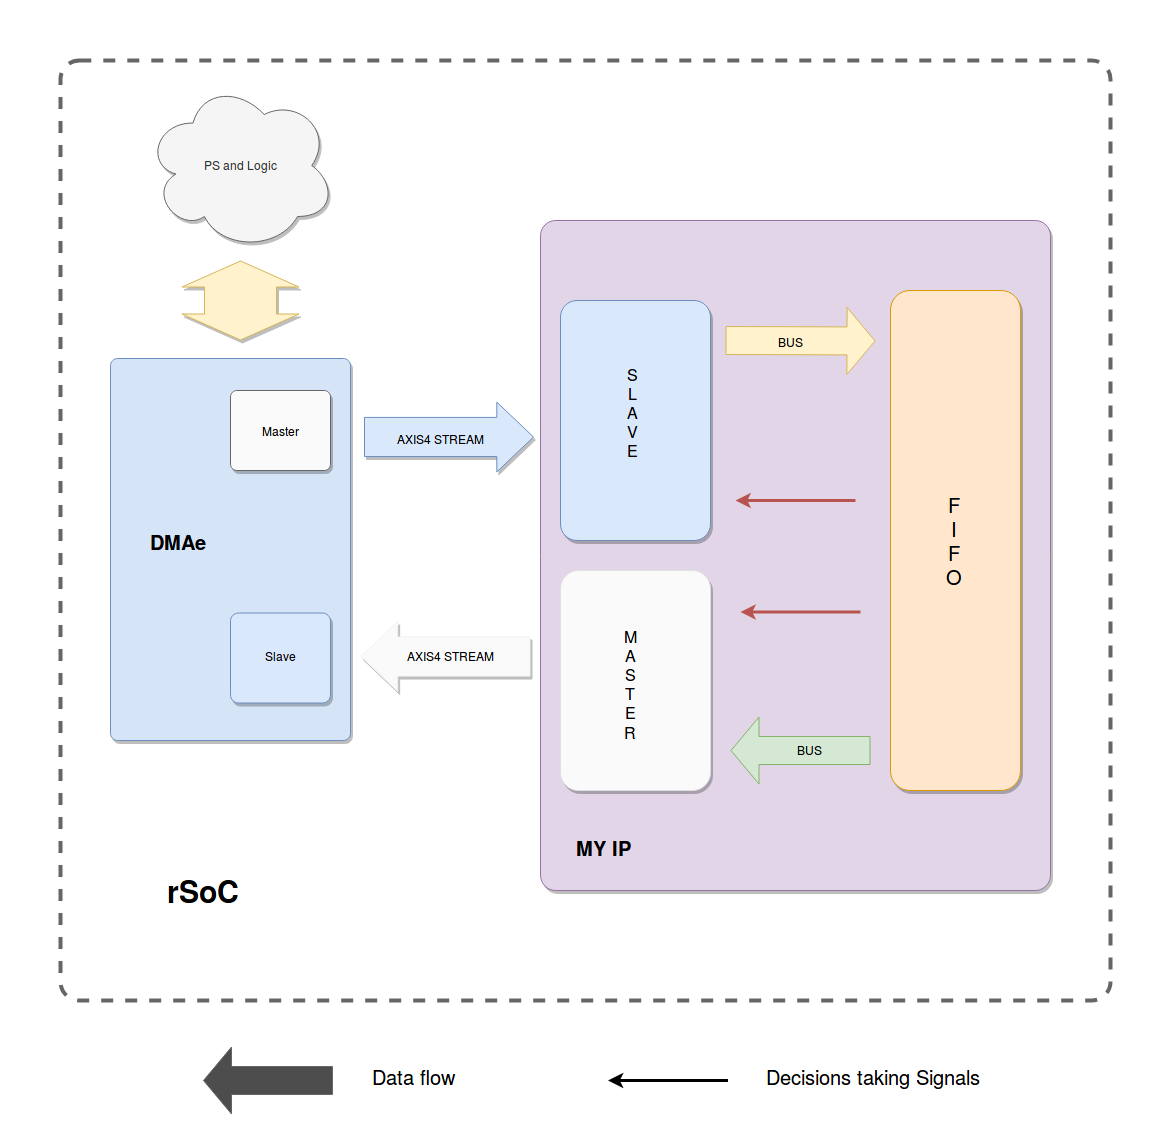

The diagram above was exported from draw.io. Its source (the exported page's mxGraphModel, read from the mxfile embedded in the PNG):
<mxGraphModel dx="2393" dy="2025" grid="1" gridSize="10" guides="1" tooltips="1" connect="1" arrows="1" fold="1" page="1" pageScale="1" pageWidth="850" pageHeight="1100" math="0" shadow="0">
  <root>
    <mxCell id="0" />
    <mxCell id="1" parent="0" />
    <mxCell id="Lwko6zt1dme_svS_PfAa-1" value="" style="rounded=0;whiteSpace=wrap;html=1;strokeColor=none;" parent="1" vertex="1">
      <mxGeometry x="10" y="-210" width="1173" height="1129" as="geometry" />
    </mxCell>
    <mxCell id="_wxSskA8OERK2suxG6_4-1" value="" style="rounded=1;whiteSpace=wrap;html=1;dashed=1;strokeColor=#666666;strokeWidth=4;perimeterSpacing=3;shadow=0;arcSize=2;" parent="1" vertex="1">
      <mxGeometry x="70" y="-150" width="1050" height="940" as="geometry" />
    </mxCell>
    <mxCell id="Lwko6zt1dme_svS_PfAa-60" value="" style="rounded=1;whiteSpace=wrap;html=1;shadow=1;glass=0;comic=0;fillColor=#e1d5e7;strokeColor=#9673a6;arcSize=3;" parent="1" vertex="1">
      <mxGeometry x="550" y="10" width="510" height="670" as="geometry" />
    </mxCell>
    <mxCell id="Lwko6zt1dme_svS_PfAa-57" value="" style="rounded=1;whiteSpace=wrap;html=1;shadow=1;glass=0;comic=0;fillColor=#D6E4F7;strokeColor=#6c8ebf;arcSize=3;" parent="1" vertex="1">
      <mxGeometry x="120" y="148" width="240" height="382" as="geometry" />
    </mxCell>
    <mxCell id="Lwko6zt1dme_svS_PfAa-43" value="" style="shape=flexArrow;endArrow=classic;html=1;endWidth=29.583333333333336;endSize=11.891666666666667;width=39.16666666666667;fillColor=#dae8fc;strokeColor=#6c8ebf;shadow=1;" parent="1" edge="1">
      <mxGeometry width="50" height="50" relative="1" as="geometry">
        <mxPoint x="373.5" y="226.5" as="sourcePoint" />
        <mxPoint x="543.5" y="226.5" as="targetPoint" />
      </mxGeometry>
    </mxCell>
    <mxCell id="Lwko6zt1dme_svS_PfAa-5" value="" style="rounded=1;whiteSpace=wrap;html=1;fillColor=#dae8fc;strokeColor=#6c8ebf;glass=0;shadow=1;arcSize=11;flipV=0;direction=south;" parent="1" vertex="1">
      <mxGeometry x="570" y="90" width="150" height="240" as="geometry" />
    </mxCell>
    <mxCell id="Lwko6zt1dme_svS_PfAa-20" value="&lt;div style=&quot;font-size: 16px&quot;&gt;&lt;font style=&quot;font-size: 16px&quot;&gt;S&lt;/font&gt;&lt;/div&gt;&lt;div style=&quot;font-size: 16px&quot;&gt;&lt;font style=&quot;font-size: 16px&quot;&gt;L&lt;/font&gt;&lt;/div&gt;&lt;div style=&quot;font-size: 16px&quot;&gt;&lt;font style=&quot;font-size: 16px&quot;&gt;A&lt;/font&gt;&lt;/div&gt;&lt;div style=&quot;font-size: 16px&quot;&gt;&lt;font style=&quot;font-size: 16px&quot;&gt;V&lt;/font&gt;&lt;/div&gt;&lt;div style=&quot;font-size: 16px&quot;&gt;&lt;font style=&quot;font-size: 16px&quot;&gt;E&lt;br&gt;&lt;/font&gt;&lt;/div&gt;" style="text;html=1;strokeColor=none;fillColor=none;align=center;verticalAlign=middle;whiteSpace=wrap;rounded=0;shadow=1;glass=0;comic=0;" parent="1" vertex="1">
      <mxGeometry x="595" y="183" width="95" height="35" as="geometry" />
    </mxCell>
    <mxCell id="Lwko6zt1dme_svS_PfAa-45" value="AXIS4 STREAM" style="text;html=1;strokeColor=none;fillColor=none;align=center;verticalAlign=middle;whiteSpace=wrap;rounded=0;shadow=1;glass=0;comic=0;" parent="1" vertex="1">
      <mxGeometry x="400" y="217.5" width="100" height="20" as="geometry" />
    </mxCell>
    <mxCell id="Lwko6zt1dme_svS_PfAa-46" value="" style="rounded=1;whiteSpace=wrap;html=1;fillColor=#FAFAFA;strokeColor=#E0E0E0;glass=0;shadow=1;arcSize=12;flipV=0;direction=south;" parent="1" vertex="1">
      <mxGeometry x="570" y="360" width="150" height="220" as="geometry" />
    </mxCell>
    <mxCell id="Lwko6zt1dme_svS_PfAa-47" value="&lt;div style=&quot;font-size: 16px&quot;&gt;&lt;font style=&quot;font-size: 16px&quot;&gt;M&lt;/font&gt;&lt;/div&gt;&lt;div style=&quot;font-size: 16px&quot;&gt;&lt;font style=&quot;font-size: 16px&quot;&gt;A&lt;/font&gt;&lt;/div&gt;&lt;div style=&quot;font-size: 16px&quot;&gt;&lt;font style=&quot;font-size: 16px&quot;&gt;S&lt;/font&gt;&lt;/div&gt;&lt;div style=&quot;font-size: 16px&quot;&gt;&lt;font style=&quot;font-size: 16px&quot;&gt;T&lt;/font&gt;&lt;/div&gt;&lt;div style=&quot;font-size: 16px&quot;&gt;&lt;font style=&quot;font-size: 16px&quot;&gt;E&lt;/font&gt;&lt;/div&gt;&lt;div style=&quot;font-size: 16px&quot;&gt;&lt;font style=&quot;font-size: 16px&quot;&gt;R&lt;br&gt;&lt;/font&gt;&lt;/div&gt;" style="text;html=1;strokeColor=none;fillColor=none;align=center;verticalAlign=middle;whiteSpace=wrap;rounded=0;shadow=1;glass=0;comic=0;" parent="1" vertex="1">
      <mxGeometry x="620" y="455" width="40" height="35" as="geometry" />
    </mxCell>
    <mxCell id="Lwko6zt1dme_svS_PfAa-48" value="" style="shape=flexArrow;endArrow=classic;html=1;endWidth=29.583333333333336;endSize=11.891666666666667;width=39.16666666666667;shadow=1;strokeColor=#F2F2F2;fillColor=#FAFAFA;" parent="1" edge="1">
      <mxGeometry width="50" height="50" relative="1" as="geometry">
        <mxPoint x="540" y="446" as="sourcePoint" />
        <mxPoint x="370" y="446" as="targetPoint" />
      </mxGeometry>
    </mxCell>
    <mxCell id="Lwko6zt1dme_svS_PfAa-49" value="AXIS4 STREAM" style="text;html=1;strokeColor=none;fillColor=none;align=center;verticalAlign=middle;whiteSpace=wrap;rounded=0;shadow=1;glass=0;comic=0;" parent="1" vertex="1">
      <mxGeometry x="410" y="435" width="100" height="20" as="geometry" />
    </mxCell>
    <mxCell id="Lwko6zt1dme_svS_PfAa-52" value="" style="rounded=1;whiteSpace=wrap;html=1;fillColor=#FAFAFA;strokeColor=#666666;glass=0;shadow=1;arcSize=8;flipV=0;direction=south;fontColor=#333333;" parent="1" vertex="1">
      <mxGeometry x="240" y="180" width="100" height="80" as="geometry" />
    </mxCell>
    <mxCell id="Lwko6zt1dme_svS_PfAa-53" value="Master" style="text;html=1;strokeColor=none;fillColor=none;align=center;verticalAlign=middle;whiteSpace=wrap;rounded=0;shadow=1;glass=0;comic=0;" parent="1" vertex="1">
      <mxGeometry x="270" y="202.5" width="40" height="35" as="geometry" />
    </mxCell>
    <mxCell id="Lwko6zt1dme_svS_PfAa-54" value="" style="rounded=1;whiteSpace=wrap;html=1;fillColor=#dae8fc;strokeColor=#6c8ebf;glass=0;shadow=1;arcSize=9;flipV=0;direction=south;" parent="1" vertex="1">
      <mxGeometry x="240" y="402.5" width="100" height="90" as="geometry" />
    </mxCell>
    <mxCell id="Lwko6zt1dme_svS_PfAa-55" value="Slave" style="text;html=1;strokeColor=none;fillColor=none;align=center;verticalAlign=middle;whiteSpace=wrap;rounded=0;shadow=1;glass=0;comic=0;" parent="1" vertex="1">
      <mxGeometry x="270" y="427.5" width="40" height="35" as="geometry" />
    </mxCell>
    <mxCell id="Lwko6zt1dme_svS_PfAa-59" value="&lt;font style=&quot;font-size: 20px&quot;&gt;&lt;b&gt;DMAe&lt;/b&gt;&lt;/font&gt;" style="text;html=1;strokeColor=none;fillColor=none;align=center;verticalAlign=middle;whiteSpace=wrap;rounded=0;shadow=1;glass=0;comic=0;" parent="1" vertex="1">
      <mxGeometry x="145" y="315" width="85" height="31" as="geometry" />
    </mxCell>
    <mxCell id="Lwko6zt1dme_svS_PfAa-61" value="&lt;div style=&quot;font-size: 20px&quot;&gt;&lt;font style=&quot;font-size: 20px&quot;&gt;F&lt;/font&gt;&lt;/div&gt;&lt;div style=&quot;font-size: 20px&quot;&gt;&lt;font style=&quot;font-size: 20px&quot;&gt;I&lt;/font&gt;&lt;/div&gt;&lt;div style=&quot;font-size: 20px&quot;&gt;&lt;font style=&quot;font-size: 20px&quot;&gt;F&lt;/font&gt;&lt;/div&gt;&lt;div style=&quot;font-size: 20px&quot;&gt;&lt;font style=&quot;font-size: 20px&quot;&gt;O&lt;br&gt;&lt;/font&gt;&lt;/div&gt;" style="rounded=1;whiteSpace=wrap;html=1;shadow=1;glass=0;comic=0;strokeColor=#d79b00;fillColor=#ffe6cc;" parent="1" vertex="1">
      <mxGeometry x="900" y="80" width="130" height="500" as="geometry" />
    </mxCell>
    <mxCell id="Lwko6zt1dme_svS_PfAa-63" value="PS and Logic" style="ellipse;shape=cloud;whiteSpace=wrap;html=1;rounded=1;shadow=1;glass=0;comic=0;strokeColor=#666666;fillColor=#f5f5f5;fontColor=#333333;" parent="1" vertex="1">
      <mxGeometry x="155" y="-130" width="190" height="170" as="geometry" />
    </mxCell>
    <mxCell id="Lwko6zt1dme_svS_PfAa-64" value="" style="shape=flexArrow;endArrow=classic;startArrow=classic;html=1;shadow=1;endWidth=44;endSize=8.33;startWidth=44;startSize=8.33;width=72;fillColor=#fff2cc;strokeColor=#d6b656;" parent="1" edge="1">
      <mxGeometry width="50" height="50" relative="1" as="geometry">
        <mxPoint x="250" y="130" as="sourcePoint" />
        <mxPoint x="250" y="50" as="targetPoint" />
      </mxGeometry>
    </mxCell>
    <mxCell id="Lwko6zt1dme_svS_PfAa-65" value="&lt;font style=&quot;font-size: 20px&quot;&gt;&lt;b&gt;MY IP&lt;/b&gt;&lt;/font&gt;" style="text;html=1;strokeColor=none;fillColor=none;align=center;verticalAlign=middle;whiteSpace=wrap;rounded=0;shadow=1;glass=0;comic=0;" parent="1" vertex="1">
      <mxGeometry x="570" y="621" width="85" height="31" as="geometry" />
    </mxCell>
    <mxCell id="_wxSskA8OERK2suxG6_4-3" value="&lt;b&gt;&lt;font style=&quot;font-size: 30px&quot;&gt;rSoC&lt;/font&gt;&lt;/b&gt;" style="text;html=1;strokeColor=none;fillColor=none;align=center;verticalAlign=middle;whiteSpace=wrap;rounded=0;shadow=0;dashed=1;" parent="1" vertex="1">
      <mxGeometry x="135" y="645" width="155" height="70" as="geometry" />
    </mxCell>
    <mxCell id="gWZejeWMK7SIgfZ7H_wt-2" value="" style="shape=flexArrow;endArrow=classic;html=1;endWidth=38;endSize=9;width=28;fillColor=#fff2cc;strokeColor=#d6b656;" edge="1" parent="1">
      <mxGeometry width="50" height="50" relative="1" as="geometry">
        <mxPoint x="735" y="130" as="sourcePoint" />
        <mxPoint x="885" y="130.5" as="targetPoint" />
      </mxGeometry>
    </mxCell>
    <mxCell id="gWZejeWMK7SIgfZ7H_wt-18" value="BUS" style="text;html=1;resizable=0;points=[];align=center;verticalAlign=middle;labelBackgroundColor=none;" vertex="1" connectable="0" parent="gWZejeWMK7SIgfZ7H_wt-2">
      <mxGeometry x="-0.1557" y="3" relative="1" as="geometry">
        <mxPoint x="1.5" y="3" as="offset" />
      </mxGeometry>
    </mxCell>
    <mxCell id="gWZejeWMK7SIgfZ7H_wt-3" value="" style="shape=flexArrow;endArrow=classic;html=1;endWidth=38;endSize=9;width=28;fillColor=#d5e8d4;strokeColor=#82b366;" edge="1" parent="1">
      <mxGeometry width="50" height="50" relative="1" as="geometry">
        <mxPoint x="880" y="540" as="sourcePoint" />
        <mxPoint x="740" y="540" as="targetPoint" />
      </mxGeometry>
    </mxCell>
    <mxCell id="gWZejeWMK7SIgfZ7H_wt-5" value="" style="endArrow=classic;html=1;strokeWidth=3;fillColor=#f8cecc;strokeColor=#b85450;" edge="1" parent="1">
      <mxGeometry width="50" height="50" relative="1" as="geometry">
        <mxPoint x="865" y="290" as="sourcePoint" />
        <mxPoint x="745" y="290" as="targetPoint" />
      </mxGeometry>
    </mxCell>
    <mxCell id="gWZejeWMK7SIgfZ7H_wt-6" value="" style="endArrow=classic;html=1;strokeWidth=3;fillColor=#f8cecc;strokeColor=#b85450;" edge="1" parent="1">
      <mxGeometry width="50" height="50" relative="1" as="geometry">
        <mxPoint x="870" y="401.5" as="sourcePoint" />
        <mxPoint x="750" y="401.5" as="targetPoint" />
      </mxGeometry>
    </mxCell>
    <mxCell id="gWZejeWMK7SIgfZ7H_wt-8" value="" style="endArrow=classic;html=1;strokeWidth=3;fillColor=#f8cecc;strokeColor=#000000;" edge="1" parent="1">
      <mxGeometry width="50" height="50" relative="1" as="geometry">
        <mxPoint x="737.5" y="870" as="sourcePoint" />
        <mxPoint x="617.5" y="870" as="targetPoint" />
      </mxGeometry>
    </mxCell>
    <mxCell id="gWZejeWMK7SIgfZ7H_wt-9" value="" style="shape=flexArrow;endArrow=classic;html=1;endWidth=38;endSize=9;width=28;fillColor=#4D4D4D;strokeColor=#666666;" edge="1" parent="1">
      <mxGeometry width="50" height="50" relative="1" as="geometry">
        <mxPoint x="342.5" y="870" as="sourcePoint" />
        <mxPoint x="212.5" y="870" as="targetPoint" />
      </mxGeometry>
    </mxCell>
    <mxCell id="gWZejeWMK7SIgfZ7H_wt-10" value="&lt;font style=&quot;font-size: 20px&quot;&gt;Data flow&lt;/font&gt;" style="text;html=1;strokeColor=none;fillColor=none;align=center;verticalAlign=middle;whiteSpace=wrap;rounded=0;glass=0;" vertex="1" parent="1">
      <mxGeometry x="372.5" y="850" width="100" height="30" as="geometry" />
    </mxCell>
    <mxCell id="gWZejeWMK7SIgfZ7H_wt-11" value="&lt;font style=&quot;font-size: 20px&quot;&gt;Decisions taking Signals&lt;/font&gt;" style="text;html=1;strokeColor=none;fillColor=none;align=center;verticalAlign=middle;whiteSpace=wrap;rounded=0;glass=0;" vertex="1" parent="1">
      <mxGeometry x="757.5" y="850" width="250" height="30" as="geometry" />
    </mxCell>
    <mxCell id="gWZejeWMK7SIgfZ7H_wt-19" value="BUS" style="text;html=1;resizable=0;points=[];align=center;verticalAlign=middle;labelBackgroundColor=none;" vertex="1" connectable="0" parent="1">
      <mxGeometry x="817.8429814288584" y="535.2111266048089" as="geometry">
        <mxPoint x="1.5" y="3" as="offset" />
      </mxGeometry>
    </mxCell>
  </root>
</mxGraphModel>